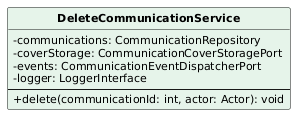

The diagram above was rendered by PlantUML. Its source (embedded in the PNG):
@startuml
skinparam classAttributeIconSize 0
skinparam classFontStyle bold
skinparam classFontSize 13
skinparam classAttributeFontSize 11
skinparam shadowing false
hide circle
class DeleteCommunicationService #E6F4EA {
  -communications: CommunicationRepository
  -coverStorage: CommunicationCoverStoragePort
  -events: CommunicationEventDispatcherPort
  -logger: LoggerInterface
  --
  +delete(communicationId: int, actor: Actor): void
}
@enduml